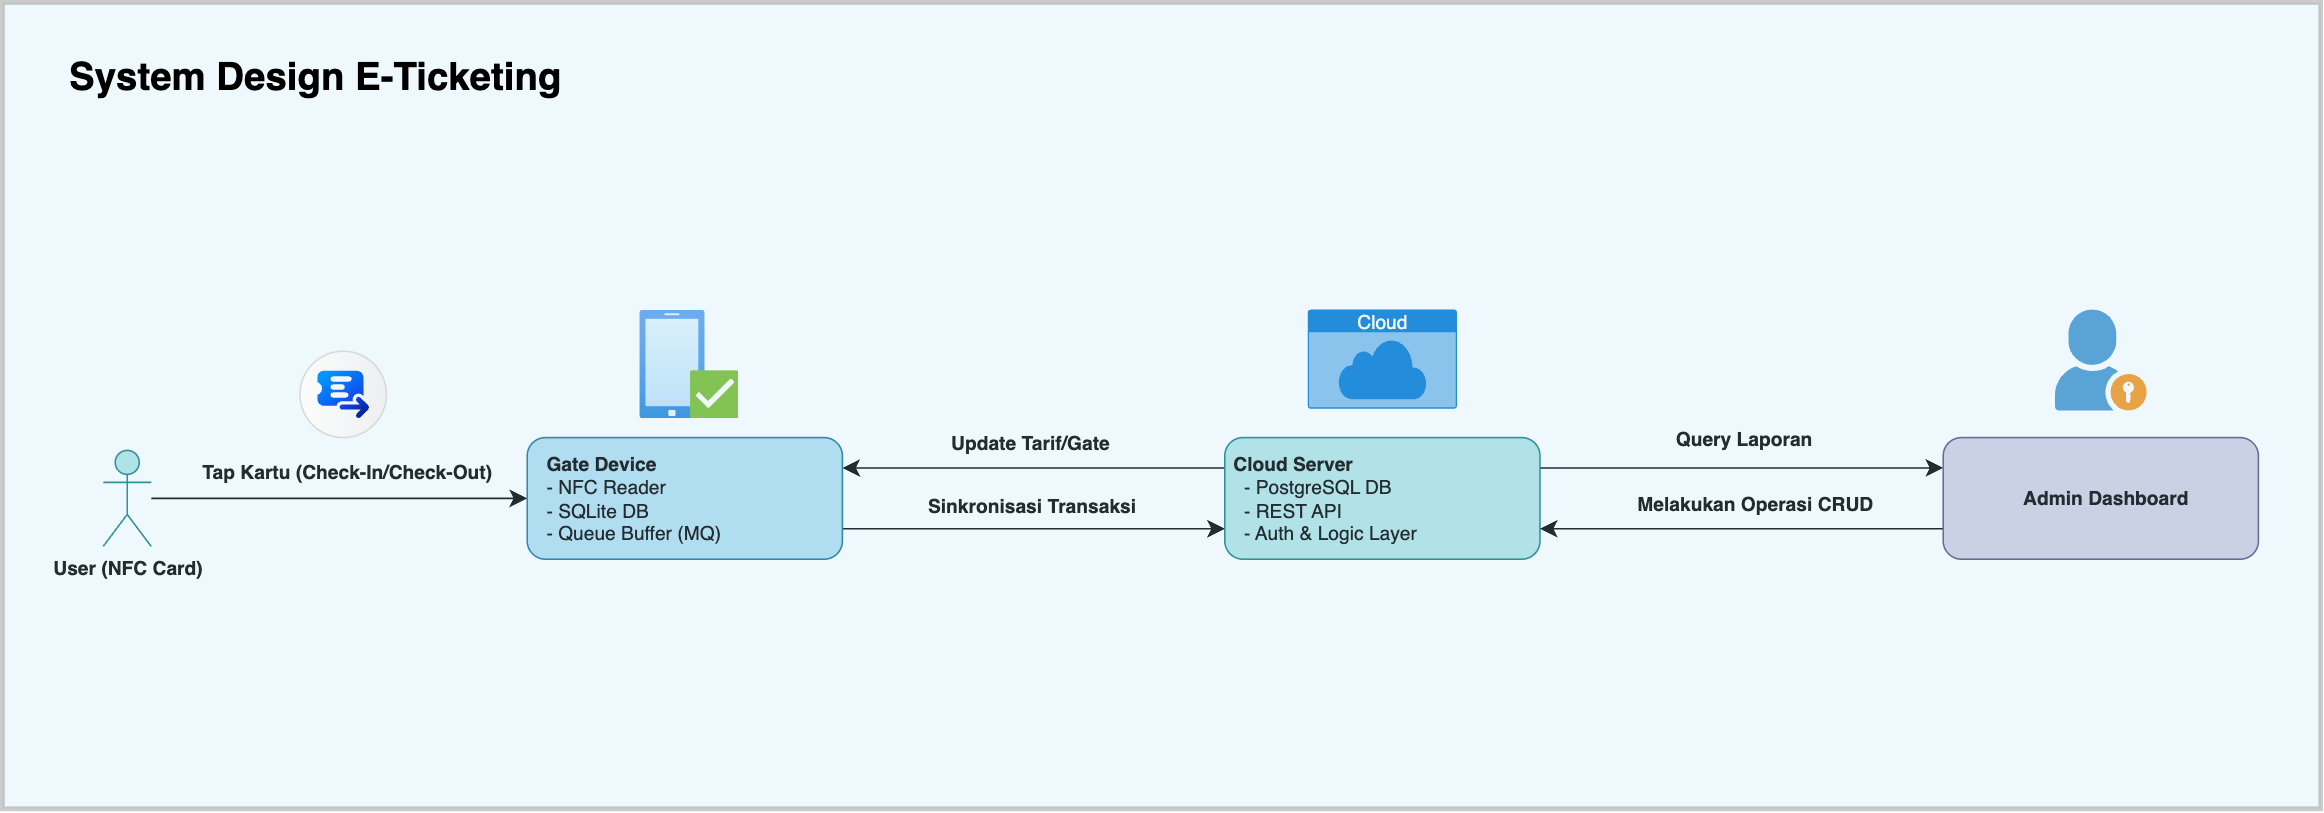

The diagram above was exported from draw.io. Its source (the exported page's mxGraphModel, read from the mxfile embedded in the PNG):
<mxGraphModel dx="2271" dy="2080" grid="0" gridSize="10" guides="1" tooltips="1" connect="1" arrows="1" fold="1" page="0" pageScale="1" pageWidth="850" pageHeight="1100" math="0" shadow="0">
  <root>
    <mxCell id="0" />
    <mxCell id="1" parent="0" />
    <mxCell id="10AIlF00Qwly__hSNvri-7" style="edgeStyle=none;curved=1;rounded=0;orthogonalLoop=1;jettySize=auto;html=1;entryX=0;entryY=0.5;entryDx=0;entryDy=0;fontSize=12;startSize=8;endSize=8;" edge="1" parent="1" source="10AIlF00Qwly__hSNvri-1" target="10AIlF00Qwly__hSNvri-2">
      <mxGeometry relative="1" as="geometry" />
    </mxCell>
    <mxCell id="10AIlF00Qwly__hSNvri-24" value="&lt;b&gt;Tap Kartu (Check-In/Check-Out)&lt;/b&gt;" style="edgeLabel;html=1;align=center;verticalAlign=middle;resizable=0;points=[];fontSize=12;" vertex="1" connectable="0" parent="10AIlF00Qwly__hSNvri-7">
      <mxGeometry x="-0.1089" y="3" relative="1" as="geometry">
        <mxPoint x="17" y="-14" as="offset" />
      </mxGeometry>
    </mxCell>
    <mxCell id="10AIlF00Qwly__hSNvri-1" value="&lt;b&gt;User (NFC Card)&lt;/b&gt;" style="shape=umlActor;verticalLabelPosition=bottom;verticalAlign=top;html=1;outlineConnect=0;fillColor=#b0e3e6;strokeColor=#0e8088;" vertex="1" parent="1">
      <mxGeometry x="-100" y="-295" width="30" height="60" as="geometry" />
    </mxCell>
    <mxCell id="10AIlF00Qwly__hSNvri-14" style="edgeStyle=none;curved=1;rounded=0;orthogonalLoop=1;jettySize=auto;html=1;exitX=1;exitY=0.75;exitDx=0;exitDy=0;entryX=0;entryY=0.75;entryDx=0;entryDy=0;fontSize=12;startSize=8;endSize=8;" edge="1" parent="1" source="10AIlF00Qwly__hSNvri-2" target="10AIlF00Qwly__hSNvri-8">
      <mxGeometry relative="1" as="geometry" />
    </mxCell>
    <mxCell id="10AIlF00Qwly__hSNvri-26" value="&lt;b&gt;Sinkronisasi Transaksi&lt;/b&gt;" style="edgeLabel;html=1;align=center;verticalAlign=middle;resizable=0;points=[];fontSize=12;" vertex="1" connectable="0" parent="10AIlF00Qwly__hSNvri-14">
      <mxGeometry x="-0.1158" y="3" relative="1" as="geometry">
        <mxPoint x="11" y="-12" as="offset" />
      </mxGeometry>
    </mxCell>
    <mxCell id="10AIlF00Qwly__hSNvri-2" value="&lt;b&gt;&amp;nbsp; &amp;nbsp;Gate Device&lt;/b&gt;&lt;div&gt;&amp;nbsp; &amp;nbsp;- NFC Reader&lt;/div&gt;&lt;div&gt;&amp;nbsp; &amp;nbsp;- SQLite DB&amp;nbsp;&lt;br&gt;&amp;nbsp; &amp;nbsp;-&amp;nbsp;Queue Buffer (MQ)&amp;nbsp; &amp;nbsp;&lt;/div&gt;" style="rounded=1;whiteSpace=wrap;html=1;align=left;fillColor=#b1ddf0;strokeColor=#10739e;" vertex="1" parent="1">
      <mxGeometry x="165" y="-303" width="197" height="76" as="geometry" />
    </mxCell>
    <mxCell id="10AIlF00Qwly__hSNvri-13" style="edgeStyle=none;curved=1;rounded=0;orthogonalLoop=1;jettySize=auto;html=1;exitX=0;exitY=0.25;exitDx=0;exitDy=0;entryX=1;entryY=0.25;entryDx=0;entryDy=0;fontSize=12;startSize=8;endSize=8;" edge="1" parent="1" source="10AIlF00Qwly__hSNvri-8" target="10AIlF00Qwly__hSNvri-2">
      <mxGeometry relative="1" as="geometry" />
    </mxCell>
    <mxCell id="10AIlF00Qwly__hSNvri-15" style="edgeStyle=none;curved=1;rounded=0;orthogonalLoop=1;jettySize=auto;html=1;entryX=0;entryY=0.25;entryDx=0;entryDy=0;fontSize=12;startSize=8;endSize=8;exitX=1;exitY=0.25;exitDx=0;exitDy=0;" edge="1" parent="1" source="10AIlF00Qwly__hSNvri-8" target="10AIlF00Qwly__hSNvri-9">
      <mxGeometry relative="1" as="geometry">
        <mxPoint x="893" y="-284" as="sourcePoint" />
      </mxGeometry>
    </mxCell>
    <mxCell id="10AIlF00Qwly__hSNvri-8" value="&lt;b&gt;&amp;nbsp;Cloud Server&lt;/b&gt;&lt;br&gt;&lt;div&gt;&amp;nbsp; &amp;nbsp;-&amp;nbsp;PostgreSQL DB&amp;nbsp;&lt;/div&gt;&lt;div&gt;&amp;nbsp; &amp;nbsp;- REST API&amp;nbsp;&lt;br&gt;&amp;nbsp; &amp;nbsp;- Auth &amp;amp; Logic Layer&amp;nbsp;&lt;/div&gt;" style="rounded=1;whiteSpace=wrap;html=1;align=left;fillColor=#b0e3e6;strokeColor=#0e8088;" vertex="1" parent="1">
      <mxGeometry x="601" y="-303" width="197" height="76" as="geometry" />
    </mxCell>
    <mxCell id="10AIlF00Qwly__hSNvri-16" style="edgeStyle=none;curved=1;rounded=0;orthogonalLoop=1;jettySize=auto;html=1;exitX=0;exitY=0.75;exitDx=0;exitDy=0;entryX=1;entryY=0.75;entryDx=0;entryDy=0;fontSize=12;startSize=8;endSize=8;" edge="1" parent="1" source="10AIlF00Qwly__hSNvri-9" target="10AIlF00Qwly__hSNvri-8">
      <mxGeometry relative="1" as="geometry">
        <mxPoint x="893" y="-246" as="targetPoint" />
      </mxGeometry>
    </mxCell>
    <mxCell id="10AIlF00Qwly__hSNvri-9" value="&lt;div style=&quot;&quot;&gt;&lt;b style=&quot;background-color: transparent; color: light-dark(rgb(0, 0, 0), rgb(255, 255, 255));&quot;&gt;&amp;nbsp; Admin Dashboard&lt;/b&gt;&lt;/div&gt;" style="rounded=1;whiteSpace=wrap;html=1;align=center;fillColor=#d0cee2;strokeColor=#56517e;" vertex="1" parent="1">
      <mxGeometry x="1050" y="-303" width="197" height="76" as="geometry" />
    </mxCell>
    <mxCell id="10AIlF00Qwly__hSNvri-17" value="" style="image;aspect=fixed;html=1;points=[];align=center;fontSize=12;image=img/lib/azure2/intune/Device_Compliance.svg;" vertex="1" parent="1">
      <mxGeometry x="235" y="-383" width="62" height="68" as="geometry" />
    </mxCell>
    <mxCell id="10AIlF00Qwly__hSNvri-22" value="Cloud" style="html=1;whiteSpace=wrap;strokeColor=none;fillColor=#0079D6;labelPosition=center;verticalLabelPosition=middle;verticalAlign=top;align=center;fontSize=12;outlineConnect=0;spacingTop=-6;fontColor=#FFFFFF;sketch=0;shape=mxgraph.sitemap.cloud;" vertex="1" parent="1">
      <mxGeometry x="652.88" y="-383" width="93.25" height="62" as="geometry" />
    </mxCell>
    <mxCell id="10AIlF00Qwly__hSNvri-23" value="" style="shadow=0;dashed=0;html=1;strokeColor=none;fillColor=#4495D1;labelPosition=center;verticalLabelPosition=bottom;verticalAlign=top;align=center;outlineConnect=0;shape=mxgraph.veeam.portal_admin;" vertex="1" parent="1">
      <mxGeometry x="1119.8400000000001" y="-383" width="57.32" height="63" as="geometry" />
    </mxCell>
    <mxCell id="10AIlF00Qwly__hSNvri-27" value="&lt;b&gt;Update Tarif/Gate&lt;/b&gt;" style="edgeLabel;html=1;align=center;verticalAlign=middle;resizable=0;points=[];fontSize=12;" vertex="1" connectable="0" parent="1">
      <mxGeometry x="478" y="-300" as="geometry" />
    </mxCell>
    <mxCell id="10AIlF00Qwly__hSNvri-28" value="&lt;b&gt;Query Laporan&lt;/b&gt;" style="edgeLabel;html=1;align=center;verticalAlign=middle;resizable=0;points=[];fontSize=12;" vertex="1" connectable="0" parent="1">
      <mxGeometry x="924" y="-303" as="geometry" />
    </mxCell>
    <mxCell id="10AIlF00Qwly__hSNvri-29" value="&lt;b&gt;Melakukan Operasi CRUD&lt;/b&gt;" style="edgeLabel;html=1;align=center;verticalAlign=middle;resizable=0;points=[];fontSize=12;" vertex="1" connectable="0" parent="1">
      <mxGeometry x="933" y="-238" as="geometry">
        <mxPoint x="-2" y="-24" as="offset" />
      </mxGeometry>
    </mxCell>
    <mxCell id="10AIlF00Qwly__hSNvri-30" value="" style="rounded=0;whiteSpace=wrap;html=1;fillColor=#b1ddf0;strokeColor=#000000;opacity=20;strokeWidth=3;" vertex="1" parent="1">
      <mxGeometry x="-163" y="-575" width="1449" height="504" as="geometry" />
    </mxCell>
    <mxCell id="10AIlF00Qwly__hSNvri-31" value="&lt;b&gt;System Design&amp;nbsp;E-Ticketing&lt;/b&gt;" style="text;html=1;align=center;verticalAlign=middle;resizable=0;points=[];autosize=1;strokeColor=none;fillColor=none;fontSize=24;fontStyle=0" vertex="1" parent="1">
      <mxGeometry x="-131" y="-549" width="326" height="41" as="geometry" />
    </mxCell>
    <mxCell id="10AIlF00Qwly__hSNvri-33" value="" style="shape=mxgraph.sap.icon;labelPosition=center;verticalLabelPosition=bottom;align=center;verticalAlign=top;strokeWidth=1;strokeColor=#D5DADD;fillColor=#EDEFF0;gradientColor=#FCFCFC;gradientDirection=west;aspect=fixed;SAPIcon=Service_Ticket_Intelligence2" vertex="1" parent="1">
      <mxGeometry x="23" y="-357" width="54" height="54" as="geometry" />
    </mxCell>
  </root>
</mxGraphModel>